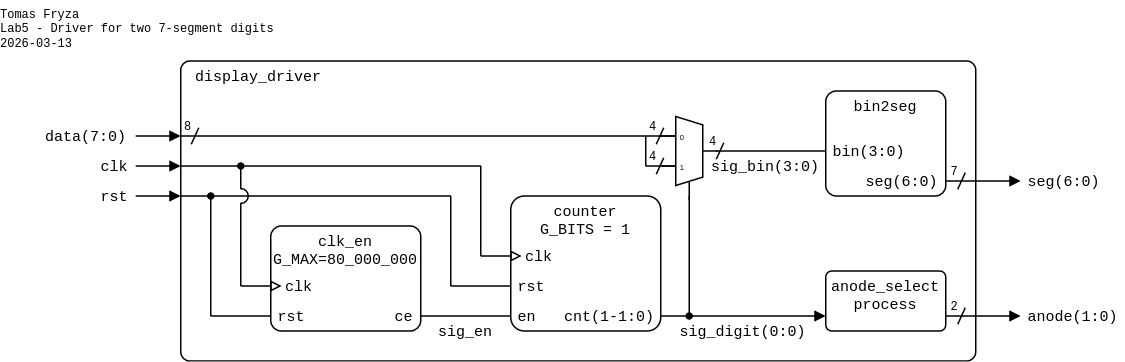

The diagram above was exported from draw.io. Its source (the exported page's mxGraphModel, read from the mxfile embedded in the PNG):
<mxGraphModel dx="3000" dy="2945" grid="1" gridSize="10" guides="1" tooltips="1" connect="1" arrows="1" fold="1" page="1" pageScale="1" pageWidth="1654" pageHeight="2336" math="0" shadow="0">
  <root>
    <mxCell id="0" />
    <mxCell id="1" parent="0" />
    <mxCell id="2" parent="1" style="rounded=1;arcSize=3;whiteSpace=wrap;html=1;align=left;verticalAlign=top;fontFamily=Courier New;absoluteArcSize=0;fillColor=none;fontSize=10;spacingLeft=10;connectable=0;imageHeight=24;spacing=0;" value="display_driver" vertex="1">
      <mxGeometry height="200" width="530" x="-400" y="-360" as="geometry" />
    </mxCell>
    <mxCell id="3" parent="1" style="rounded=1;arcSize=10;align=center;verticalAlign=top;fontFamily=Courier New;absoluteArcSize=0;fillColor=none;points=[[0,0,0,0,0],[0,0.25,0,0,0],[0,0.5,0,0,0],[0,0.75,0,0,0],[0,1,0,0,0],[0.25,0,0,0,0],[0.25,1,0,0,0],[0.5,0,0,0,0],[0.5,1,0,0,0],[0.75,0,0,0,0],[0.75,1,0,0,0],[1,0,0,0,0],[1,0.25,0,0,0],[1,0.5,0,0,0],[1,0.75,0,0,0],[1,1,0,0,0]];connectable=0;snapToPoint=0;fixDash=0;metaEdit=0;autosize=0;fontSize=10;spacingLeft=0;labelBorderColor=none;spacingTop=0;spacing=0;labelBackgroundColor=none;whiteSpace=wrap;html=1;strokeWidth=1;shadow=0;glass=0;" value="clk_en&lt;div&gt;G_MAX=80_000_000&lt;br&gt;&lt;/div&gt;" vertex="1">
      <mxGeometry height="70" width="100" x="-340" y="-250" as="geometry" />
    </mxCell>
    <mxCell id="4" parent="1" style="text;html=1;align=right;verticalAlign=middle;whiteSpace=wrap;rounded=0;fontFamily=Courier New;fontSize=10;fillOpacity=100;spacing=0;spacingRight=5;connectable=0;" value="ce" vertex="1">
      <mxGeometry height="20" width="30" x="-270" y="-200" as="geometry" />
    </mxCell>
    <mxCell id="5" parent="1" style="rounded=1;arcSize=10;align=center;verticalAlign=top;fontFamily=Courier New;absoluteArcSize=0;fillColor=none;points=[[0,0,0,0,0],[0,0.25,0,0,0],[0,0.5,0,0,0],[0,0.75,0,0,0],[0,1,0,0,0],[0.25,0,0,0,0],[0.25,1,0,0,0],[0.5,0,0,0,0],[0.5,1,0,0,0],[0.75,0,0,0,0],[0.75,1,0,0,0],[1,0,0,0,0],[1,0.25,0,0,0],[1,0.5,0,0,0],[1,0.75,0,0,0],[1,1,0,0,0]];connectable=0;snapToPoint=0;fixDash=0;metaEdit=0;autosize=0;fontSize=10;spacingLeft=0;labelBorderColor=none;spacingTop=0;spacing=0;labelBackgroundColor=none;whiteSpace=wrap;html=1;strokeWidth=1;shadow=0;glass=0;" value="&lt;div&gt;counter&lt;/div&gt;&lt;div&gt;G_BITS = 1&lt;/div&gt;" vertex="1">
      <mxGeometry height="90" width="100" x="-180" y="-270" as="geometry" />
    </mxCell>
    <mxCell id="6" parent="1" style="text;html=1;align=left;verticalAlign=middle;whiteSpace=wrap;rounded=0;fontFamily=Courier New;fontSize=10;fillOpacity=100;spacingLeft=5;connectable=0;spacing=0;" value="rst" vertex="1">
      <mxGeometry height="20" width="30.64" x="-180" y="-220" as="geometry" />
    </mxCell>
    <mxCell id="7" parent="1" style="text;html=1;align=left;verticalAlign=middle;whiteSpace=wrap;rounded=0;fontFamily=Courier New;fontSize=10;fillOpacity=100;spacing=0;spacingLeft=10;connectable=0;" value="clk" vertex="1">
      <mxGeometry height="20" width="40.64" x="-180" y="-240" as="geometry" />
    </mxCell>
    <mxCell id="8" parent="1" style="text;html=1;align=right;verticalAlign=middle;whiteSpace=wrap;rounded=0;fontFamily=Courier New;fontSize=10;fillOpacity=100;spacing=0;spacingRight=5;connectable=0;" value="cnt(1-1:0)" vertex="1">
      <mxGeometry height="20" width="70.64" x="-150" y="-200" as="geometry" />
    </mxCell>
    <mxCell id="9" parent="1" style="text;html=1;align=left;verticalAlign=middle;whiteSpace=wrap;rounded=0;fontFamily=Courier New;fontSize=10;fillOpacity=100;spacingLeft=5;connectable=0;spacing=0;" value="en" vertex="1">
      <mxGeometry height="20" width="30.64" x="-180" y="-200" as="geometry" />
    </mxCell>
    <mxCell id="10" parent="1" style="rounded=1;arcSize=10;align=center;verticalAlign=top;fontFamily=Courier New;absoluteArcSize=0;fillColor=none;points=[[0,0,0,0,0],[0,0.25,0,0,0],[0,0.5,0,0,0],[0,0.75,0,0,0],[0,1,0,0,0],[0.25,0,0,0,0],[0.25,1,0,0,0],[0.5,0,0,0,0],[0.5,1,0,0,0],[0.75,0,0,0,0],[0.75,1,0,0,0],[1,0,0,0,0],[1,0.25,0,0,0],[1,0.5,0,0,0],[1,0.75,0,0,0],[1,1,0,0,0]];connectable=0;snapToPoint=0;fixDash=0;metaEdit=0;autosize=0;fontSize=10;spacingLeft=0;labelBorderColor=none;spacingTop=0;spacing=0;labelBackgroundColor=none;whiteSpace=wrap;html=1;strokeWidth=1;shadow=0;glass=0;" value="bin2seg" vertex="1">
      <mxGeometry height="70" width="80" x="30" y="-340" as="geometry" />
    </mxCell>
    <mxCell id="11" parent="1" style="text;html=1;align=left;verticalAlign=middle;whiteSpace=wrap;rounded=0;fontFamily=Courier New;fontSize=10;fillOpacity=100;spacingLeft=5;connectable=0;spacing=0;" value="&lt;div style=&quot;line-height: 100%;&quot; align=&quot;left&quot;&gt;bin(3:0)&lt;/div&gt;" vertex="1">
      <mxGeometry height="20" width="60" x="30" y="-310" as="geometry" />
    </mxCell>
    <mxCell id="12" parent="1" style="text;html=1;align=right;verticalAlign=middle;whiteSpace=wrap;rounded=0;fontFamily=Courier New;fontSize=10;fillOpacity=100;spacing=0;spacingRight=5;connectable=0;" value="&lt;div style=&quot;line-height: 100%;&quot;&gt;seg(6:0)&lt;/div&gt;" vertex="1">
      <mxGeometry height="20" width="60" x="50" y="-290" as="geometry" />
    </mxCell>
    <mxCell id="13" edge="1" parent="1" style="endArrow=none;html=1;rounded=0;endFill=0;endSize=5;startSize=5;" value="">
      <mxGeometry height="50" relative="1" width="50" as="geometry">
        <mxPoint x="-43" y="-300" as="sourcePoint" />
        <mxPoint x="30" y="-300" as="targetPoint" />
      </mxGeometry>
    </mxCell>
    <mxCell id="14" edge="1" parent="1" style="endArrow=block;html=1;rounded=0;endFill=1;endSize=5;startSize=5;" value="">
      <mxGeometry height="50" relative="1" width="50" as="geometry">
        <mxPoint x="-430" y="-310" as="sourcePoint" />
        <mxPoint x="-400" y="-310" as="targetPoint" />
      </mxGeometry>
    </mxCell>
    <mxCell id="15" parent="1" style="text;html=1;align=right;verticalAlign=middle;whiteSpace=wrap;rounded=0;fontFamily=Courier New;fontSize=10;fillOpacity=100;spacing=0;spacingLeft=0;connectable=0;spacingRight=5;" value="data(7:0)" vertex="1">
      <mxGeometry height="20" width="64" x="-495" y="-320" as="geometry" />
    </mxCell>
    <mxCell id="16" parent="1" style="text;html=1;align=center;verticalAlign=middle;whiteSpace=wrap;rounded=0;fontFamily=Courier New;fontSize=10;fillOpacity=100;spacing=2;spacingLeft=0;connectable=0;" value="sig_bin(3:0)" vertex="1">
      <mxGeometry height="20" width="80" x="-50" y="-300" as="geometry" />
    </mxCell>
    <mxCell id="17" parent="1" style="shadow=0;dashed=0;align=center;html=1;strokeWidth=1;shape=mxgraph.electrical.abstract.mux2;whiteSpace=wrap;fontSize=10;fontFamily=Courier New;fontColor=none;noLabel=1;connectable=0;" value="Mux" vertex="1">
      <mxGeometry height="56" width="38" x="-80" y="-323" as="geometry" />
    </mxCell>
    <mxCell id="18" edge="1" parent="1" style="endArrow=none;html=1;rounded=0;endFill=0;endSize=5;startSize=5;" value="">
      <mxGeometry height="50" relative="1" width="50" as="geometry">
        <mxPoint x="-400" y="-310" as="sourcePoint" />
        <mxPoint x="-70" y="-310" as="targetPoint" />
      </mxGeometry>
    </mxCell>
    <mxCell id="19" edge="1" parent="1" style="endArrow=none;html=1;rounded=0;endFill=0;endSize=5;startSize=5;" value="">
      <mxGeometry height="50" relative="1" width="50" as="geometry">
        <mxPoint x="-90" y="-290" as="sourcePoint" />
        <mxPoint x="-70" y="-290" as="targetPoint" />
      </mxGeometry>
    </mxCell>
    <mxCell id="20" edge="1" parent="1" style="endArrow=oval;html=1;rounded=0;startArrow=none;startFill=0;endSize=4;startSize=4;endFill=1;" value="">
      <mxGeometry height="50" relative="1" width="50" as="geometry">
        <mxPoint x="-61" y="-270" as="sourcePoint" />
        <mxPoint x="-61" y="-190" as="targetPoint" />
      </mxGeometry>
    </mxCell>
    <mxCell id="21" edge="1" parent="1" style="endArrow=block;html=1;rounded=0;endFill=1;orthogonal=1;endSize=5;startSize=5;" value="">
      <mxGeometry height="50" relative="1" width="50" as="geometry">
        <mxPoint x="-80" y="-190" as="sourcePoint" />
        <mxPoint x="30" y="-190" as="targetPoint" />
      </mxGeometry>
    </mxCell>
    <mxCell id="22" parent="1" style="text;html=1;align=left;verticalAlign=middle;whiteSpace=wrap;rounded=0;fontFamily=Courier New;fontSize=10;fillOpacity=100;spacing=0;spacingLeft=5;connectable=0;" value="anode(1:0)" vertex="1">
      <mxGeometry height="20" width="70" x="160" y="-200" as="geometry" />
    </mxCell>
    <mxCell id="23" edge="1" parent="1" style="endArrow=block;html=1;rounded=0;endFill=1;endSize=5;startSize=5;" value="">
      <mxGeometry height="50" relative="1" width="50" as="geometry">
        <Array as="points" />
        <mxPoint x="110" y="-280" as="sourcePoint" />
        <mxPoint x="160" y="-280" as="targetPoint" />
      </mxGeometry>
    </mxCell>
    <mxCell id="24" parent="1" style="text;html=1;align=left;verticalAlign=middle;whiteSpace=wrap;rounded=0;fontFamily=Courier New;fontSize=10;fillOpacity=100;spacing=0;spacingLeft=5;connectable=0;" value="seg(6:0)" vertex="1">
      <mxGeometry height="20" width="60" x="160" y="-290" as="geometry" />
    </mxCell>
    <mxCell id="25" parent="1" style="text;html=1;align=center;verticalAlign=middle;whiteSpace=wrap;rounded=0;fontFamily=Courier New;fontSize=8;fillOpacity=100;spacing=2;spacingRight=0;connectable=0;" value="7" vertex="1">
      <mxGeometry height="20" width="10" x="111" y="-296" as="geometry" />
    </mxCell>
    <mxCell id="26" edge="1" parent="1" style="endArrow=none;html=1;rounded=0;startArrow=none;startFill=0;endSize=4;startSize=4;" value="">
      <mxGeometry height="50" relative="1" width="50" as="geometry">
        <mxPoint x="123" y="-285.5" as="sourcePoint" />
        <mxPoint x="118" y="-274.5" as="targetPoint" />
      </mxGeometry>
    </mxCell>
    <mxCell id="27" parent="1" style="text;html=1;align=center;verticalAlign=middle;whiteSpace=wrap;rounded=0;fontFamily=Courier New;fontSize=8;fillOpacity=100;spacing=2;spacingRight=0;connectable=0;" value="4" vertex="1">
      <mxGeometry height="20" width="10" x="-90" y="-306" as="geometry" />
    </mxCell>
    <mxCell id="28" edge="1" parent="1" style="endArrow=none;html=1;rounded=0;startArrow=none;startFill=0;endSize=4;startSize=4;" value="">
      <mxGeometry height="50" relative="1" width="50" as="geometry">
        <mxPoint x="-78" y="-295.5" as="sourcePoint" />
        <mxPoint x="-83" y="-284.5" as="targetPoint" />
      </mxGeometry>
    </mxCell>
    <mxCell id="29" parent="1" style="text;html=1;align=center;verticalAlign=middle;whiteSpace=wrap;rounded=0;fontFamily=Courier New;fontSize=8;fillOpacity=100;spacing=2;spacingRight=0;connectable=0;" value="4" vertex="1">
      <mxGeometry height="20" width="10" x="-90" y="-326" as="geometry" />
    </mxCell>
    <mxCell id="30" edge="1" parent="1" style="endArrow=none;html=1;rounded=0;startArrow=none;startFill=0;endSize=4;startSize=4;" value="">
      <mxGeometry height="50" relative="1" width="50" as="geometry">
        <mxPoint x="-78" y="-315.5" as="sourcePoint" />
        <mxPoint x="-83" y="-304.5" as="targetPoint" />
      </mxGeometry>
    </mxCell>
    <mxCell id="31" parent="1" style="text;html=1;align=center;verticalAlign=middle;whiteSpace=wrap;rounded=0;fontFamily=Courier New;fontSize=8;fillOpacity=100;spacing=2;spacingRight=0;connectable=0;" value="4" vertex="1">
      <mxGeometry height="20" width="10" x="-50" y="-316" as="geometry" />
    </mxCell>
    <mxCell id="32" edge="1" parent="1" style="endArrow=none;html=1;rounded=0;startArrow=none;startFill=0;endSize=4;startSize=4;" value="">
      <mxGeometry height="50" relative="1" width="50" as="geometry">
        <mxPoint x="-38" y="-305.5" as="sourcePoint" />
        <mxPoint x="-43" y="-294.5" as="targetPoint" />
      </mxGeometry>
    </mxCell>
    <mxCell id="33" parent="1" style="text;html=1;align=left;verticalAlign=top;whiteSpace=wrap;rounded=0;fontFamily=Courier New;fontSize=8;fillOpacity=100;spacing=0;spacingLeft=0;connectable=0;" value="&lt;div&gt;Tomas Fryza&lt;/div&gt;&lt;div&gt;Lab5 - Driver for two 7-segment digits&lt;/div&gt;&lt;div&gt;2026-03-13&lt;/div&gt;" vertex="1">
      <mxGeometry height="40" width="200" x="-520" y="-400" as="geometry" />
    </mxCell>
    <mxCell id="34" edge="1" parent="1" style="endArrow=none;html=1;rounded=0;startArrow=none;startFill=0;endSize=4;startSize=4;" value="">
      <mxGeometry height="50" relative="1" width="50" as="geometry">
        <mxPoint x="-90" y="-310" as="sourcePoint" />
        <mxPoint x="-90" y="-290" as="targetPoint" />
      </mxGeometry>
    </mxCell>
    <mxCell id="35" parent="1" style="text;html=1;align=center;verticalAlign=middle;whiteSpace=wrap;rounded=0;fontFamily=Courier New;fontSize=8;fillOpacity=100;spacing=2;spacingRight=0;connectable=0;" value="8" vertex="1">
      <mxGeometry height="20" width="10" x="-400" y="-326" as="geometry" />
    </mxCell>
    <mxCell id="36" edge="1" parent="1" style="endArrow=none;html=1;rounded=0;startArrow=none;startFill=0;endSize=4;startSize=4;" value="">
      <mxGeometry height="50" relative="1" width="50" as="geometry">
        <mxPoint x="-388" y="-315.5" as="sourcePoint" />
        <mxPoint x="-393" y="-304.5" as="targetPoint" />
      </mxGeometry>
    </mxCell>
    <mxCell id="37" edge="1" parent="1" style="endArrow=none;html=1;rounded=0;endFill=0;endSize=5;startSize=5;" value="">
      <mxGeometry height="50" relative="1" width="50" as="geometry">
        <mxPoint x="-240" y="-190" as="sourcePoint" />
        <mxPoint x="-180" y="-190" as="targetPoint" />
      </mxGeometry>
    </mxCell>
    <mxCell id="38" edge="1" parent="1" style="endArrow=block;html=1;rounded=0;endFill=0;endSize=5;startSize=5;" value="">
      <mxGeometry height="50" relative="1" width="50" as="geometry">
        <mxPoint x="-360" y="-210" as="sourcePoint" />
        <mxPoint x="-332.75" y="-210" as="targetPoint" />
      </mxGeometry>
    </mxCell>
    <mxCell id="39" parent="1" style="text;html=1;align=right;verticalAlign=middle;whiteSpace=wrap;rounded=0;fontFamily=Courier New;fontSize=10;fillOpacity=100;spacing=0;spacingLeft=0;connectable=0;spacingRight=5;" value="rst" vertex="1">
      <mxGeometry height="20" width="39.59" x="-470" y="-280" as="geometry" />
    </mxCell>
    <mxCell id="40" edge="1" parent="1" style="endArrow=none;html=1;rounded=0;endFill=0;endSize=5;startSize=5;" value="">
      <mxGeometry height="50" relative="1" width="50" as="geometry">
        <mxPoint x="-380" y="-190" as="sourcePoint" />
        <mxPoint x="-340" y="-190" as="targetPoint" />
      </mxGeometry>
    </mxCell>
    <mxCell id="41" edge="1" parent="1" style="endArrow=none;html=1;rounded=0;startArrow=oval;startFill=1;endSize=4;startSize=4;" value="">
      <mxGeometry height="50" relative="1" width="50" as="geometry">
        <mxPoint x="-380" y="-270" as="sourcePoint" />
        <mxPoint x="-380" y="-190" as="targetPoint" />
      </mxGeometry>
    </mxCell>
    <mxCell id="42" edge="1" parent="1" style="endArrow=none;html=1;rounded=0;startArrow=none;startFill=0;endSize=4;startSize=4;" value="">
      <mxGeometry height="50" relative="1" width="50" as="geometry">
        <mxPoint x="-360" y="-265.5" as="sourcePoint" />
        <mxPoint x="-360" y="-210" as="targetPoint" />
      </mxGeometry>
    </mxCell>
    <mxCell id="43" parent="1" style="text;html=1;align=left;verticalAlign=middle;whiteSpace=wrap;rounded=0;fontFamily=Courier New;fontSize=10;fillOpacity=100;spacingLeft=5;connectable=0;spacing=0;" value="rst" vertex="1">
      <mxGeometry height="20" width="40.64" x="-340" y="-200" as="geometry" />
    </mxCell>
    <mxCell id="44" parent="1" style="text;html=1;align=left;verticalAlign=middle;whiteSpace=wrap;rounded=0;fontFamily=Courier New;fontSize=10;fillOpacity=100;spacing=0;spacingLeft=10;connectable=0;" value="clk" vertex="1">
      <mxGeometry height="20" width="40.64" x="-340" y="-220" as="geometry" />
    </mxCell>
    <mxCell id="45" edge="1" parent="1" style="endArrow=none;html=1;rounded=0;endFill=0;endSize=5;startSize=5;" value="">
      <mxGeometry height="50" relative="1" width="50" as="geometry">
        <mxPoint x="-400" y="-290" as="sourcePoint" />
        <mxPoint x="-200" y="-290" as="targetPoint" />
      </mxGeometry>
    </mxCell>
    <mxCell id="46" edge="1" parent="1" style="endArrow=none;html=1;rounded=0;endFill=0;endSize=5;startSize=5;" value="">
      <mxGeometry height="50" relative="1" width="50" as="geometry">
        <mxPoint x="-400" y="-270" as="sourcePoint" />
        <mxPoint x="-220" y="-270" as="targetPoint" />
      </mxGeometry>
    </mxCell>
    <mxCell id="47" edge="1" parent="1" style="endArrow=block;html=1;rounded=0;endFill=1;endSize=5;startSize=5;" value="">
      <mxGeometry height="50" relative="1" width="50" as="geometry">
        <mxPoint x="-430" y="-270" as="sourcePoint" />
        <mxPoint x="-400" y="-270" as="targetPoint" />
      </mxGeometry>
    </mxCell>
    <mxCell id="48" edge="1" parent="1" style="endArrow=block;html=1;rounded=0;endFill=1;endSize=5;startSize=5;" value="">
      <mxGeometry height="50" relative="1" width="50" as="geometry">
        <mxPoint x="-430" y="-290" as="sourcePoint" />
        <mxPoint x="-400" y="-290" as="targetPoint" />
      </mxGeometry>
    </mxCell>
    <mxCell id="49" parent="1" style="text;html=1;align=right;verticalAlign=middle;whiteSpace=wrap;rounded=0;fontFamily=Courier New;fontSize=10;fillOpacity=100;spacing=0;spacingLeft=0;connectable=0;spacingRight=5;" value="clk" vertex="1">
      <mxGeometry height="20" width="30" x="-460" y="-300" as="geometry" />
    </mxCell>
    <mxCell id="50" edge="1" parent="1" style="endArrow=oval;html=1;rounded=0;startArrow=none;startFill=0;endSize=4;startSize=4;endFill=1;" value="">
      <mxGeometry height="50" relative="1" width="50" as="geometry">
        <mxPoint x="-360" y="-274.5" as="sourcePoint" />
        <mxPoint x="-360" y="-290" as="targetPoint" />
      </mxGeometry>
    </mxCell>
    <mxCell id="51" parent="1" style="verticalLabelPosition=bottom;verticalAlign=top;html=1;shape=mxgraph.basic.arc;startAngle=0.75;endAngle=0.25;aspect=fixed;connectable=0;rotation=90;" value="" vertex="1">
      <mxGeometry height="10" width="10" x="-365" y="-275" as="geometry" />
    </mxCell>
    <mxCell id="52" edge="1" parent="1" style="endArrow=none;html=1;rounded=0;startArrow=none;startFill=0;endSize=4;startSize=4;" value="">
      <mxGeometry height="50" relative="1" width="50" as="geometry">
        <mxPoint x="-200" y="-230" as="sourcePoint" />
        <mxPoint x="-200" y="-290" as="targetPoint" />
      </mxGeometry>
    </mxCell>
    <mxCell id="53" edge="1" parent="1" style="endArrow=none;html=1;rounded=0;startArrow=none;startFill=0;endSize=4;startSize=4;" value="">
      <mxGeometry height="50" relative="1" width="50" as="geometry">
        <mxPoint x="-220" y="-270" as="sourcePoint" />
        <mxPoint x="-220" y="-210" as="targetPoint" />
      </mxGeometry>
    </mxCell>
    <mxCell id="54" edge="1" parent="1" style="endArrow=block;html=1;rounded=0;endFill=0;endSize=5;startSize=5;" value="">
      <mxGeometry height="50" relative="1" width="50" as="geometry">
        <mxPoint x="-200" y="-230" as="sourcePoint" />
        <mxPoint x="-172.75" y="-230" as="targetPoint" />
      </mxGeometry>
    </mxCell>
    <mxCell id="55" edge="1" parent="1" style="endArrow=none;html=1;rounded=0;endFill=0;endSize=5;startSize=5;" value="">
      <mxGeometry height="50" relative="1" width="50" as="geometry">
        <mxPoint x="-220" y="-210" as="sourcePoint" />
        <mxPoint x="-180" y="-210" as="targetPoint" />
      </mxGeometry>
    </mxCell>
    <mxCell id="56" parent="1" style="text;html=1;align=center;verticalAlign=middle;whiteSpace=wrap;rounded=0;fontFamily=Courier New;fontSize=10;fillOpacity=100;spacing=2;spacingLeft=0;connectable=0;" value="sig_en" vertex="1">
      <mxGeometry height="20" width="60" x="-240" y="-190" as="geometry" />
    </mxCell>
    <mxCell id="57" parent="1" style="text;html=1;align=center;verticalAlign=middle;whiteSpace=wrap;rounded=0;fontFamily=Courier New;fontSize=10;fillOpacity=100;spacing=2;spacingLeft=0;connectable=0;" value="sig_digit(0:0)" vertex="1">
      <mxGeometry height="20" width="110" x="-80" y="-190" as="geometry" />
    </mxCell>
    <mxCell id="58" parent="1" style="rounded=1;arcSize=10;align=center;verticalAlign=top;fontFamily=Courier New;absoluteArcSize=0;fillColor=none;points=[[0,0,0,0,0],[0,0.25,0,0,0],[0,0.5,0,0,0],[0,0.75,0,0,0],[0,1,0,0,0],[0.25,0,0,0,0],[0.25,1,0,0,0],[0.5,0,0,0,0],[0.5,1,0,0,0],[0.75,0,0,0,0],[0.75,1,0,0,0],[1,0,0,0,0],[1,0.25,0,0,0],[1,0.5,0,0,0],[1,0.75,0,0,0],[1,1,0,0,0]];connectable=0;snapToPoint=0;fixDash=0;metaEdit=0;autosize=0;fontSize=10;spacingLeft=0;labelBorderColor=none;spacingTop=0;spacing=0;labelBackgroundColor=none;whiteSpace=wrap;html=1;strokeWidth=1;shadow=0;glass=0;" value="anode_select&lt;br&gt;process" vertex="1">
      <mxGeometry height="40" width="80" x="30" y="-220" as="geometry" />
    </mxCell>
    <mxCell id="59" edge="1" parent="1" style="endArrow=block;html=1;rounded=0;endFill=1;orthogonal=1;endSize=5;startSize=5;" value="">
      <mxGeometry height="50" relative="1" width="50" as="geometry">
        <mxPoint x="110" y="-190" as="sourcePoint" />
        <mxPoint x="160" y="-190" as="targetPoint" />
      </mxGeometry>
    </mxCell>
    <mxCell id="60" parent="1" style="text;html=1;align=center;verticalAlign=middle;whiteSpace=wrap;rounded=0;fontFamily=Courier New;fontSize=8;fillOpacity=100;spacing=2;spacingRight=0;connectable=0;" value="2" vertex="1">
      <mxGeometry height="20" width="10" x="111" y="-206" as="geometry" />
    </mxCell>
    <mxCell id="61" edge="1" parent="1" style="endArrow=none;html=1;rounded=0;startArrow=none;startFill=0;endSize=4;startSize=4;" value="">
      <mxGeometry height="50" relative="1" width="50" as="geometry">
        <mxPoint x="123" y="-195.5" as="sourcePoint" />
        <mxPoint x="118" y="-184.5" as="targetPoint" />
      </mxGeometry>
    </mxCell>
    <mxCell id="62" parent="1" style="rounded=0;whiteSpace=wrap;html=1;strokeColor=none;" value="" vertex="1">
      <mxGeometry height="15" width="20" x="-60" y="-275" as="geometry" />
    </mxCell>
  </root>
</mxGraphModel>